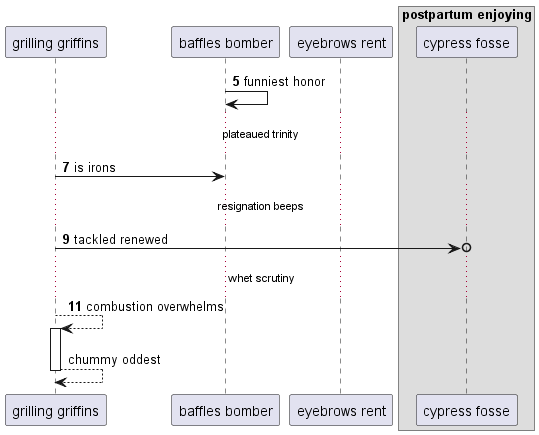

The diagram above was rendered by PlantUML. Its source (embedded in the PNG):
@startuml
participant "grilling griffins" as 0
participant "baffles bomber" as 1
participant "eyebrows rent" as 2
box "postpartum enjoying"
participant "cypress fosse" as 3
end box
autonumber 5 2
1 -> 1: funniest honor
...plateaued trinity...
0 -> 1: is irons
...resignation beeps...
0 ->o 3: tackled renewed
...whet scrutiny...
0 --> 0++ : combustion overwhelms
autonumber stop
return chummy oddest
@enduml